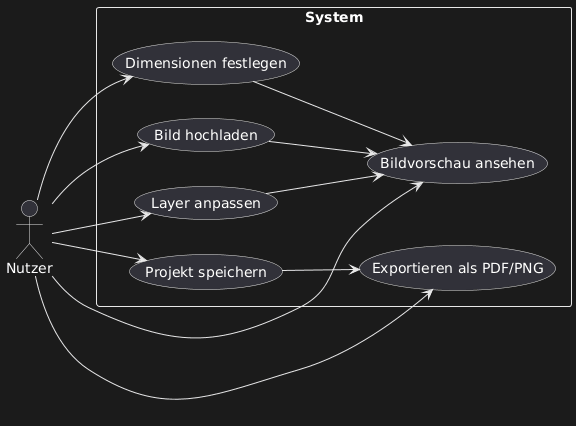

The diagram above was rendered by PlantUML. Its source (embedded in the PNG):
@startuml
left to right direction

actor Nutzer

rectangle "System" {
    usecase Upload as "Bild hochladen"
    usecase Preview as "Bildvorschau ansehen"
    usecase Dimensions as "Dimensionen festlegen"
    usecase Layers as "Layer anpassen"
    usecase Save as "Projekt speichern"
    usecase Export as "Exportieren als PDF/PNG"
}

Nutzer --> Upload
Nutzer --> Preview
Nutzer --> Dimensions
Nutzer --> Layers
Nutzer --> Save
Nutzer --> Export

' Include-Beziehungen (zwingende Abhängigkeiten)
' Preview --> Export : <<include>>
' Dimensions --> Preview : <<include>>
' Layers --> Preview : <<include>>

' Extend-Beziehungen (optionale Erweiterungen)
' Save --> Upload : <<extend>>
' Export --> Save : <<extend>>
Save --> Export
Dimensions --> Preview
Layers --> Preview
Upload --> Preview
@enduml